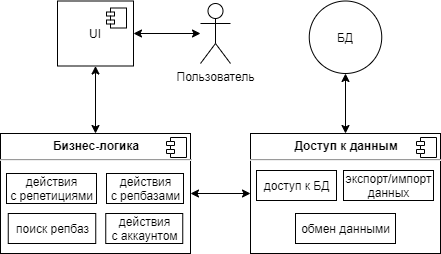

The diagram above was exported from draw.io. Its source (the exported page's mxGraphModel, read from the mxfile embedded in the PNG):
<mxGraphModel dx="782" dy="497" grid="1" gridSize="10" guides="1" tooltips="1" connect="1" arrows="1" fold="1" page="1" pageScale="1" pageWidth="827" pageHeight="1169" math="0" shadow="0">
  <root>
    <mxCell id="0" />
    <mxCell id="1" parent="0" />
    <mxCell id="K0GbANEnEiE3_f74ewzG-6" value="&lt;span style=&quot;font-size: 12px&quot;&gt;UI&lt;/span&gt;" style="html=1;dropTarget=0;fontSize=12;whiteSpace=wrap;" parent="1" vertex="1">
      <mxGeometry x="137" y="37.5" width="76" height="65" as="geometry" />
    </mxCell>
    <mxCell id="K0GbANEnEiE3_f74ewzG-7" value="" style="shape=module;jettyWidth=8;jettyHeight=4;" parent="K0GbANEnEiE3_f74ewzG-6" vertex="1">
      <mxGeometry x="1" width="20" height="20" relative="1" as="geometry">
        <mxPoint x="-27" y="7" as="offset" />
      </mxGeometry>
    </mxCell>
    <mxCell id="K0GbANEnEiE3_f74ewzG-10" value="БД" style="ellipse;fillColor=#ffffff;strokeColor=#000000;fontSize=12;" parent="1" vertex="1">
      <mxGeometry x="388.75" y="37.5" width="72.5" height="72.5" as="geometry" />
    </mxCell>
    <mxCell id="zg-hIL9JpbebARzgwGwk-1" value="Пользователь" style="shape=umlActor;verticalLabelPosition=bottom;verticalAlign=top;html=1;" vertex="1" parent="1">
      <mxGeometry x="280" y="40" width="30" height="60" as="geometry" />
    </mxCell>
    <mxCell id="zg-hIL9JpbebARzgwGwk-4" value="&lt;p style=&quot;margin: 0px ; margin-top: 6px ; text-align: center&quot;&gt;&lt;b&gt;Бизнес-логика&lt;/b&gt;&lt;/p&gt;&lt;hr&gt;&lt;p style=&quot;margin: 0px ; margin-left: 8px&quot;&gt;&lt;br&gt;&lt;/p&gt;" style="align=left;overflow=fill;html=1;dropTarget=0;" vertex="1" parent="1">
      <mxGeometry x="80" y="170" width="190" height="120" as="geometry" />
    </mxCell>
    <mxCell id="zg-hIL9JpbebARzgwGwk-5" value="" style="shape=component;jettyWidth=8;jettyHeight=4;" vertex="1" parent="zg-hIL9JpbebARzgwGwk-4">
      <mxGeometry x="1" width="20" height="20" relative="1" as="geometry">
        <mxPoint x="-24" y="4" as="offset" />
      </mxGeometry>
    </mxCell>
    <mxCell id="zg-hIL9JpbebARzgwGwk-6" value="действия&lt;br&gt;с репетициями" style="html=1;" vertex="1" parent="1">
      <mxGeometry x="86" y="210" width="90" height="30" as="geometry" />
    </mxCell>
    <mxCell id="zg-hIL9JpbebARzgwGwk-15" value="" style="endArrow=classic;startArrow=classic;html=1;exitX=0.5;exitY=0;exitDx=0;exitDy=0;entryX=0.5;entryY=1;entryDx=0;entryDy=0;" edge="1" parent="1" source="zg-hIL9JpbebARzgwGwk-4" target="K0GbANEnEiE3_f74ewzG-6">
      <mxGeometry width="50" height="50" relative="1" as="geometry">
        <mxPoint x="380" y="180" as="sourcePoint" />
        <mxPoint x="430" y="130" as="targetPoint" />
      </mxGeometry>
    </mxCell>
    <mxCell id="zg-hIL9JpbebARzgwGwk-16" value="" style="endArrow=classic;startArrow=classic;html=1;exitX=1;exitY=0.5;exitDx=0;exitDy=0;entryX=0;entryY=0.5;entryDx=0;entryDy=0;" edge="1" parent="1" source="zg-hIL9JpbebARzgwGwk-4">
      <mxGeometry width="50" height="50" relative="1" as="geometry">
        <mxPoint x="380" y="180" as="sourcePoint" />
        <mxPoint x="330" y="230" as="targetPoint" />
      </mxGeometry>
    </mxCell>
    <mxCell id="zg-hIL9JpbebARzgwGwk-17" value="" style="endArrow=classic;startArrow=classic;html=1;exitX=0.5;exitY=0;exitDx=0;exitDy=0;entryX=0.5;entryY=1;entryDx=0;entryDy=0;" edge="1" parent="1" source="zg-hIL9JpbebARzgwGwk-22" target="K0GbANEnEiE3_f74ewzG-10">
      <mxGeometry width="50" height="50" relative="1" as="geometry">
        <mxPoint x="420" y="185" as="sourcePoint" />
        <mxPoint x="430" y="130" as="targetPoint" />
      </mxGeometry>
    </mxCell>
    <mxCell id="zg-hIL9JpbebARzgwGwk-18" value="действия&lt;br&gt;с репбазами" style="html=1;" vertex="1" parent="1">
      <mxGeometry x="186" y="210" width="77" height="30" as="geometry" />
    </mxCell>
    <mxCell id="zg-hIL9JpbebARzgwGwk-19" value="действия&lt;br&gt;с аккаунтом" style="html=1;" vertex="1" parent="1">
      <mxGeometry x="185.25" y="250" width="77" height="30" as="geometry" />
    </mxCell>
    <mxCell id="zg-hIL9JpbebARzgwGwk-20" value="поиск репбаз" style="html=1;" vertex="1" parent="1">
      <mxGeometry x="87.75" y="250" width="87.5" height="30" as="geometry" />
    </mxCell>
    <mxCell id="zg-hIL9JpbebARzgwGwk-22" value="&lt;p style=&quot;margin: 0px ; margin-top: 6px ; text-align: center&quot;&gt;&lt;b&gt;Доступ к данным&lt;/b&gt;&lt;/p&gt;&lt;hr&gt;&lt;p style=&quot;margin: 0px ; margin-left: 8px&quot;&gt;&lt;br&gt;&lt;/p&gt;" style="align=left;overflow=fill;html=1;dropTarget=0;" vertex="1" parent="1">
      <mxGeometry x="330" y="170" width="190" height="120" as="geometry" />
    </mxCell>
    <mxCell id="zg-hIL9JpbebARzgwGwk-23" value="" style="shape=component;jettyWidth=8;jettyHeight=4;" vertex="1" parent="zg-hIL9JpbebARzgwGwk-22">
      <mxGeometry x="1" width="20" height="20" relative="1" as="geometry">
        <mxPoint x="-24" y="4" as="offset" />
      </mxGeometry>
    </mxCell>
    <mxCell id="zg-hIL9JpbebARzgwGwk-24" value="доступ к БД" style="html=1;" vertex="1" parent="1">
      <mxGeometry x="336" y="207" width="80" height="30" as="geometry" />
    </mxCell>
    <mxCell id="zg-hIL9JpbebARzgwGwk-25" value="экспорт/импорт&lt;br&gt;данных" style="html=1;" vertex="1" parent="1">
      <mxGeometry x="423" y="207" width="90" height="30" as="geometry" />
    </mxCell>
    <mxCell id="zg-hIL9JpbebARzgwGwk-26" value="обмен данными" style="html=1;" vertex="1" parent="1">
      <mxGeometry x="375" y="250" width="100" height="30" as="geometry" />
    </mxCell>
    <mxCell id="zg-hIL9JpbebARzgwGwk-27" value="" style="endArrow=classic;startArrow=classic;html=1;exitX=1;exitY=0.5;exitDx=0;exitDy=0;" edge="1" parent="1" source="K0GbANEnEiE3_f74ewzG-6" target="zg-hIL9JpbebARzgwGwk-1">
      <mxGeometry width="50" height="50" relative="1" as="geometry">
        <mxPoint x="380" y="190" as="sourcePoint" />
        <mxPoint x="430" y="140" as="targetPoint" />
      </mxGeometry>
    </mxCell>
  </root>
</mxGraphModel>